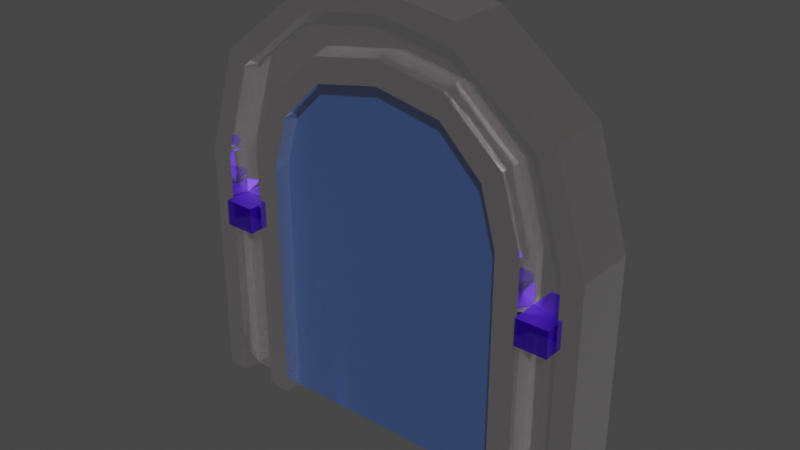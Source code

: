 # Source: Gate.blend  (saved by Blender 3.3.6; exported with 4.5.12 LTS)
import bpy
from mathutils import Matrix  # noqa: F401  (used for matrix-valued properties, if any)

bpy.ops.wm.read_factory_settings(use_empty=True)
scene = bpy.context.scene
scene.name = 'Scene'

# ---- collections
col_collection = bpy.data.collections.new('Collection'); scene.collection.children.link(col_collection)

# ---- materials (node trees are filled in below, after node groups)
mat_material = bpy.data.materials.new('Material')
mat_material.alpha_threshold = 0.0
mat_material.use_transparent_shadow = False
mat_material.roughness = 0.5
mat_material.line_color = (0.0, 0.0, 0.0, 1.0)
mat_material_001 = bpy.data.materials.new('Material.001')
mat_material_001.use_transparent_shadow = False
mat_material_002 = bpy.data.materials.new('Material.002')
mat_material_002.use_transparent_shadow = False
mat_material_003 = bpy.data.materials.new('Material.003')
mat_material_003.use_transparent_shadow = False

# ---- material node trees
mat_material.use_nodes = True; mat_material.node_tree.nodes.clear()
_N = mat_material.node_tree.nodes; _L = mat_material.node_tree.links
n0 = _N.new('ShaderNodeOutputMaterial'); n0.name = 'Material Output'; n0.location = (300, 300)
n1 = _N.new('ShaderNodeBsdfPrincipled'); n1.name = 'Principled BSDF'; n1.location = (10, 300)
n1.distribution = 'GGX'
n1.subsurface_method = 'RANDOM_WALK_SKIN'
n1.inputs[0].default_value = (0.0173, 0.002193, 0.004982, 1.0)
n1.inputs[2].default_value = 0.06995
n1.inputs[3].default_value = 0.0
n1.inputs[13].default_value = 0.3497
n1.inputs[14].default_value = (0.6741, 0.6691, 0.67, 1.0)
n1.inputs[18].default_value = 0.2902
n1.inputs[20].default_value = 0.3046
n1.inputs[24].default_value = 0.1399
n1.inputs[27].default_value = (0.0, 0.0, 0.0, 1.0)
n1.inputs[28].default_value = 1.0
_L.new(n1.outputs[0], n0.inputs[0])
n0.is_active_output = True
mat_material_001.use_nodes = True; mat_material_001.node_tree.nodes.clear()
_N = mat_material_001.node_tree.nodes; _L = mat_material_001.node_tree.links
n0 = _N.new('ShaderNodeBsdfPrincipled'); n0.name = 'Principled BSDF'; n0.location = (10, 300)
n0.distribution = 'GGX'
n0.subsurface_method = 'RANDOM_WALK_SKIN'
n0.inputs[0].default_value = (0.07538, 0.2332, 0.8, 1.0)
n0.inputs[1].default_value = 0.6425
n0.inputs[2].default_value = 0.01813
n0.inputs[3].default_value = 1.45
n0.inputs[4].default_value = 0.4352
n0.inputs[11].default_value = 1.718
n0.inputs[20].default_value = 0.0
n0.inputs[24].default_value = 0.1544
n0.inputs[27].default_value = (0.0, 0.0, 0.0, 1.0)
n1 = _N.new('ShaderNodeOutputMaterial'); n1.name = 'Material Output'; n1.location = (300, 300)
_L.new(n0.outputs[0], n1.inputs[0])
n1.is_active_output = True
mat_material_002.use_nodes = True; mat_material_002.node_tree.nodes.clear()
_N = mat_material_002.node_tree.nodes; _L = mat_material_002.node_tree.links
n0 = _N.new('ShaderNodeBsdfPrincipled'); n0.name = 'Principled BSDF'; n0.location = (10, 300)
n0.distribution = 'GGX'
n0.subsurface_method = 'RANDOM_WALK_SKIN'
n0.inputs[0].default_value = (0.07446, 0.0, 0.8, 1.0)
n0.inputs[1].default_value = 0.8705
n0.inputs[3].default_value = 1.45
n0.inputs[4].default_value = 0.6995
n0.inputs[27].default_value = (0.0, 0.0, 0.0, 1.0)
n0.inputs[28].default_value = 1.0
n1 = _N.new('ShaderNodeOutputMaterial'); n1.name = 'Material Output'; n1.location = (300, 300)
_L.new(n0.outputs[0], n1.inputs[0])
n1.is_active_output = True
mat_material_003.use_nodes = True; mat_material_003.node_tree.nodes.clear()
_N = mat_material_003.node_tree.nodes; _L = mat_material_003.node_tree.links
n0 = _N.new('ShaderNodeBsdfPrincipled'); n0.name = 'Principled BSDF'; n0.location = (10, 300)
n0.distribution = 'GGX'
n0.subsurface_method = 'RANDOM_WALK_SKIN'
n0.inputs[0].default_value = (0.07446, 0.0, 0.8, 1.0)
n0.inputs[1].default_value = 0.8705
n0.inputs[3].default_value = 1.45
n0.inputs[4].default_value = 0.6995
n0.inputs[27].default_value = (0.0, 0.0, 0.0, 1.0)
n0.inputs[28].default_value = 1.0
n1 = _N.new('ShaderNodeOutputMaterial'); n1.name = 'Material Output'; n1.location = (300, 300)
_L.new(n0.outputs[0], n1.inputs[0])
n1.is_active_output = True

# ---- world
world_world = bpy.data.worlds.new('World'); scene.world = world_world
world_world.use_nodes = True; world_world.node_tree.nodes.clear()
_N = world_world.node_tree.nodes; _L = world_world.node_tree.links
n0 = _N.new('ShaderNodeOutputWorld'); n0.name = 'World Output'; n0.location = (300, 300)
n1 = _N.new('ShaderNodeBackground'); n1.name = 'Background'; n1.location = (10, 300)
n1.inputs[0].default_value = (0.05088, 0.05088, 0.05088, 1.0)
_L.new(n1.outputs[0], n0.inputs[0])
n0.is_active_output = True
world_world.color = (0.05088, 0.05088, 0.05088)
world_world.use_sun_shadow = False
world_world.sun_shadow_jitter_overblur = 0.0

# ---- meshes
me_cube = bpy.data.meshes.new('Cube')
me_cube.from_pydata([(-2.978, 0.0, 5.055), (-2.978, 0.0, -0.9143), (-2.978, -0.743, 5.055), (-2.978, -0.743, -0.9143), (-4.978, 0.0, 5.055), (-4.978, 0.0, -0.9143), (-4.978, -0.743, 5.055), (-4.978, -0.743, -0.9143), (-2.598, 0.0, 6.392), (-2.598, -0.743, 6.392), (-4.195, 0.0, 7.596), (-4.195, -0.743, 7.596), (-1.583, 0.0, 7.393), (-1.583, -0.743, 7.393), (-1.897, 0.0, 9.376), (-1.897, -0.743, 9.376), (0.0, 0.0, 7.7), (0.0, -0.743, 7.7), (0.0, 0.0, 9.648), (0.0, -0.743, 9.648), (-4.398, 0.0, -0.9143), (-4.398, -0.3268, 5.055), (-4.398, -0.3268, -0.9143), (-4.398, 0.0, 5.067), (-3.732, -0.3268, 7.247), (-3.732, 0.0, 7.259), (-1.806, -0.3268, 8.8), (-1.806, 0.0, 8.813), (0.0, -0.3268, 9.083), (0.0, 0.0, 9.083), (-3.663, -0.3268, -0.9143), (-3.663, 0.0, 5.067), (-3.145, 0.0, 6.817), (-1.69, 0.0, 8.084), (0.0, 0.0, 8.367), (-3.663, 0.0, -0.9143), (-3.663, -0.3268, 5.055), (-3.145, -0.3268, 6.804), (-1.69, -0.3268, 8.072), (0.0, -0.3268, 8.367), (-4.473, 0.0, -0.9143), (-4.473, -0.7323, 5.055), (-3.791, -0.7323, 7.292), (-1.817, -0.7323, 8.874), (0.0, -0.7323, 9.156), (-4.473, -0.7323, -0.9143), (-4.473, 0.0, 5.066), (-3.791, 0.0, 7.302), (-1.817, 0.0, 8.885), (0.0, 0.0, 9.156), (-3.555, -0.7326, -0.9143), (-3.555, 0.0, 5.065), (-3.059, 0.0, 6.75), (-1.674, 0.0, 7.975), (0.0, 0.0, 8.262), (-3.555, 0.0, -0.9143), (-3.555, -0.7326, 5.055), (-3.059, -0.7326, 6.74), (-1.674, -0.7326, 7.965), (0.0, -0.7326, 8.262), (-2.978, 0.0, 3.937), (-4.978, -0.743, 3.937), (-2.978, -0.743, 3.937), (-4.978, 0.0, 3.937), (-4.398, 0.0, 3.947), (-4.398, -0.3268, 3.937), (-3.663, -0.3268, 3.937), (-3.663, 0.0, 3.947), (-4.473, 0.0, 3.946), (-4.473, -0.7323, 3.937), (-3.555, -0.7326, 3.937), (-3.555, 0.0, 3.946), (-2.978, 0.0, 3.313), (-2.978, -0.743, 3.313), (-4.978, 0.0, 3.313), (-4.398, 0.0, 3.321), (-4.398, -0.3268, 3.313), (-3.663, -0.3268, 3.313), (-3.663, 0.0, 3.321), (-4.473, 0.0, 3.32), (-4.473, -0.7323, 3.313), (-3.555, -0.7326, 3.313), (-3.555, 0.0, 3.32), (-4.978, -0.743, 3.313)], [], [(56, 2, 9, 57), (69, 41, 6, 61), (61, 6, 4, 63), (55, 1, 3, 50), (60, 0, 2, 62), (71, 51, 0, 60), (47, 10, 14, 48), (4, 6, 11, 10), (2, 0, 8, 9), (46, 4, 10, 47), (14, 15, 19, 18), (9, 8, 12, 13), (10, 11, 15, 14), (57, 9, 13, 58), (49, 18, 19, 44), (58, 13, 17, 59), (48, 14, 18, 49), (13, 12, 16, 17), (33, 27, 29, 34), (43, 26, 28, 44), (34, 29, 28, 39), (42, 24, 26, 43), (31, 23, 25, 32), (32, 25, 27, 33), (68, 46, 23, 64), (40, 20, 22, 45), (66, 36, 21, 65), (41, 21, 24, 42), (70, 56, 36, 66), (52, 32, 33, 53), (51, 31, 32, 52), (54, 34, 39, 59), (53, 33, 34, 54), (26, 38, 39, 28), (24, 37, 38, 26), (64, 23, 31, 67), (20, 35, 30, 22), (21, 36, 37, 24), (6, 41, 42, 11), (5, 40, 45, 7), (63, 4, 46, 68), (11, 42, 43, 15), (15, 43, 44, 19), (27, 48, 49, 29), (29, 49, 44, 28), (23, 46, 47, 25), (25, 47, 48, 27), (65, 21, 41, 69), (12, 53, 54, 16), (16, 54, 59, 17), (0, 51, 52, 8), (8, 52, 53, 12), (62, 2, 56, 70), (38, 58, 59, 39), (37, 57, 58, 38), (67, 31, 51, 71), (35, 55, 50, 30), (36, 56, 57, 37), (78, 67, 71, 82), (73, 62, 70, 81), (76, 65, 69, 80), (74, 63, 68, 79), (67, 70, 65, 64), (81, 70, 66, 77), (77, 66, 67, 78), (79, 68, 64, 75), (82, 71, 60, 72), (72, 60, 62, 73), (83, 61, 63, 74), (80, 69, 61, 83), (45, 80, 83, 7), (7, 83, 74, 5), (1, 72, 73, 3), (55, 82, 72, 1), (40, 79, 75, 20), (30, 77, 76, 22), (50, 81, 77, 30), (20, 75, 78, 35), (5, 74, 79, 40), (22, 76, 80, 45), (3, 73, 81, 50), (35, 78, 82, 55), (75, 64, 65, 76), (77, 78, 75, 76)])
_uv = me_cube.uv_layers.new(name='UVMap')
_uv.uv.foreach_set('vector', [0.625, 0.8221, 0.625, 0.75, 0.625, 0.75, 0.625, 0.8221, 0.5782, 0.9368, 0.625, 0.9368, 0.625, 1.0, 0.5782, 1.0, 0.5782, 0.0, 0.625, 0.0, 0.625, 0.25, 0.5782, 0.25, 0.3029, 0.5, 0.375, 0.5, 0.375, 0.75, 0.3029, 0.75, 0.5782, 0.5, 0.625, 0.5, 0.625, 0.75, 0.5782, 0.75, 0.5782, 0.4279, 0.625, 0.4279, 0.625, 0.5, 0.5782, 0.5, 0.625, 0.3132, 0.625, 0.25, 0.625, 0.25, 0.625, 0.3132, 0.625, 0.25, 0.625, 0.0, 0.625, 0.0, 0.625, 0.25, 0.625, 0.75, 0.625, 0.5, 0.625, 0.5, 0.625, 0.75, 0.625, 0.3132, 0.625, 0.25, 0.625, 0.25, 0.625, 0.3132, 0.625, 0.25, 0.625, 0.0, 0.625, 0.0, 0.625, 0.25, 0.625, 0.75, 0.625, 0.5, 0.625, 0.5, 0.625, 0.75, 0.625, 0.25, 0.625, 0.0, 0.625, 0.0, 0.625, 0.25, 0.625, 0.8221, 0.625, 0.75, 0.625, 0.75, 0.625, 0.8221, 0.8118, 0.5, 0.875, 0.5, 0.875, 0.75, 0.8118, 0.75, 0.625, 0.8221, 0.625, 0.75, 0.625, 0.75, 0.625, 0.8221, 0.625, 0.3132, 0.625, 0.25, 0.625, 0.25, 0.625, 0.3132, 0.625, 0.75, 0.625, 0.5, 0.625, 0.5, 0.625, 0.75, 0.625, 0.4144, 0.625, 0.3225, 0.625, 0.3225, 0.625, 0.4144, 0.625, 0.9368, 0.625, 0.9275, 0.625, 0.9275, 0.625, 0.9368, 0.7106, 0.5, 0.8025, 0.5, 0.8025, 0.75, 0.7106, 0.75, 0.625, 0.9368, 0.625, 0.9275, 0.625, 0.9275, 0.625, 0.9368, 0.625, 0.4144, 0.625, 0.3225, 0.625, 0.3225, 0.625, 0.4144, 0.625, 0.4144, 0.625, 0.3225, 0.625, 0.3225, 0.625, 0.4144, 0.5782, 0.3132, 0.625, 0.3132, 0.625, 0.3225, 0.5782, 0.3225, 0.1882, 0.5, 0.1975, 0.5, 0.1975, 0.75, 0.1882, 0.75, 0.5782, 0.8356, 0.625, 0.8356, 0.625, 0.9275, 0.5782, 0.9275, 0.625, 0.9368, 0.625, 0.9275, 0.625, 0.9275, 0.625, 0.9368, 0.5782, 0.8221, 0.625, 0.8221, 0.625, 0.8356, 0.5782, 0.8356, 0.625, 0.4279, 0.625, 0.4144, 0.625, 0.4144, 0.625, 0.4279, 0.625, 0.4279, 0.625, 0.4144, 0.625, 0.4144, 0.625, 0.4279, 0.6971, 0.5, 0.7106, 0.5, 0.7106, 0.75, 0.6971, 0.75, 0.625, 0.4279, 0.625, 0.4144, 0.625, 0.4144, 0.625, 0.4279, 0.625, 0.9275, 0.625, 0.8356, 0.625, 0.8356, 0.625, 0.9275, 0.625, 0.9275, 0.625, 0.8356, 0.625, 0.8356, 0.625, 0.9275, 0.5782, 0.3225, 0.625, 0.3225, 0.625, 0.4144, 0.5782, 0.4144, 0.1975, 0.5, 0.2894, 0.5, 0.2894, 0.75, 0.1975, 0.75, 0.625, 0.9275, 0.625, 0.8356, 0.625, 0.8356, 0.625, 0.9275, 0.625, 1.0, 0.625, 0.9368, 0.625, 0.9368, 0.625, 1.0, 0.125, 0.5, 0.1882, 0.5, 0.1882, 0.75, 0.125, 0.75, 0.5782, 0.25, 0.625, 0.25, 0.625, 0.3132, 0.5782, 0.3132, 0.625, 1.0, 0.625, 0.9368, 0.625, 0.9368, 0.625, 1.0, 0.625, 1.0, 0.625, 0.9368, 0.625, 0.9368, 0.625, 1.0, 0.625, 0.3225, 0.625, 0.3132, 0.625, 0.3132, 0.625, 0.3225, 0.8025, 0.5, 0.8118, 0.5, 0.8118, 0.75, 0.8025, 0.75, 0.625, 0.3225, 0.625, 0.3132, 0.625, 0.3132, 0.625, 0.3225, 0.625, 0.3225, 0.625, 0.3132, 0.625, 0.3132, 0.625, 0.3225, 0.5782, 0.9275, 0.625, 0.9275, 0.625, 0.9368, 0.5782, 0.9368, 0.625, 0.5, 0.625, 0.4279, 0.625, 0.4279, 0.625, 0.5, 0.625, 0.5, 0.6971, 0.5, 0.6971, 0.75, 0.625, 0.75, 0.625, 0.5, 0.625, 0.4279, 0.625, 0.4279, 0.625, 0.5, 0.625, 0.5, 0.625, 0.4279, 0.625, 0.4279, 0.625, 0.5, 0.5782, 0.75, 0.625, 0.75, 0.625, 0.8221, 0.5782, 0.8221, 0.625, 0.8356, 0.625, 0.8221, 0.625, 0.8221, 0.625, 0.8356, 0.625, 0.8356, 0.625, 0.8221, 0.625, 0.8221, 0.625, 0.8356, 0.5782, 0.4144, 0.625, 0.4144, 0.625, 0.4279, 0.5782, 0.4279, 0.2894, 0.5, 0.3029, 0.5, 0.3029, 0.75, 0.2894, 0.75, 0.625, 0.8356, 0.625, 0.8221, 0.625, 0.8221, 0.625, 0.8356, 0.552, 0.4144, 0.5782, 0.4144, 0.5782, 0.4279, 0.552, 0.4279, 0.552, 0.75, 0.5782, 0.75, 0.5782, 0.8221, 0.552, 0.8221, 0.552, 0.9275, 0.5782, 0.9275, 0.5782, 0.9368, 0.552, 0.9368, 0.552, 0.25, 0.5782, 0.25, 0.5782, 0.3132, 0.552, 0.3132, 0.5782, 0.4144, 0.0, 0.0, 0.0, 0.0, 0.5782, 0.3225, 0.552, 0.8221, 0.5782, 0.8221, 0.5782, 0.8356, 0.552, 0.8356, 0.552, 0.8356, 0.5782, 0.8356, 0.5782, 0.4144, 0.552, 0.4144, 0.552, 0.3132, 0.5782, 0.3132, 0.5782, 0.3225, 0.552, 0.3225, 0.552, 0.4279, 0.5782, 0.4279, 0.5782, 0.5, 0.552, 0.5, 0.552, 0.5, 0.5782, 0.5, 0.5782, 0.75, 0.552, 0.75, 0.552, 0.0, 0.5782, 0.0, 0.5782, 0.25, 0.552, 0.25, 0.552, 0.9368, 0.5782, 0.9368, 0.5782, 1.0, 0.552, 1.0, 0.375, 0.9368, 0.552, 0.9368, 0.552, 1.0, 0.375, 1.0, 0.375, 0.0, 0.552, 0.0, 0.552, 0.25, 0.375, 0.25, 0.375, 0.5, 0.552, 0.5, 0.552, 0.75, 0.375, 0.75, 0.375, 0.4279, 0.552, 0.4279, 0.552, 0.5, 0.375, 0.5, 0.375, 0.3132, 0.552, 0.3132, 0.552, 0.3225, 0.375, 0.3225, 0.375, 0.8356, 0.552, 0.8356, 0.552, 0.9275, 0.375, 0.9275, 0.375, 0.8221, 0.552, 0.8221, 0.552, 0.8356, 0.375, 0.8356, 0.375, 0.3225, 0.552, 0.3225, 0.552, 0.4144, 0.375, 0.4144, 0.375, 0.25, 0.552, 0.25, 0.552, 0.3132, 0.375, 0.3132, 0.375, 0.9275, 0.552, 0.9275, 0.552, 0.9368, 0.375, 0.9368, 0.375, 0.75, 0.552, 0.75, 0.552, 0.8221, 0.375, 0.8221, 0.375, 0.4144, 0.552, 0.4144, 0.552, 0.4279, 0.375, 0.4279, 0.552, 0.3225, 0.5782, 0.3225, 0.5782, 0.9275, 0.552, 0.9275, 0.552, 0.8356, 0.552, 0.4144, 0.552, 0.3225, 0.552, 0.9275])
me_cube.materials.append(mat_material)
me_cube.use_mirror_vertex_groups = False
me_cube.update()
me_cube_001 = bpy.data.meshes.new('Cube.001')
me_cube_001.from_pydata([(-0.3286, -0.3286, -0.9162), (-0.2919, -0.3286, 7.979), (-0.3286, 0.3286, -0.9162), (-0.2919, 0.3286, 7.979), (0.3286, -0.3286, -0.9162), (0.3653, -0.3286, 7.979), (0.3286, 0.3286, -0.9162), (0.3653, 0.3286, 7.979), (1.944, -0.3286, -0.9162), (2.116, -0.3286, 7.428), (1.944, 0.3286, -0.9162), (2.116, 0.3286, 7.428), (3.28, -0.3286, -0.8963), (3.133, -0.3286, 5.489), (3.28, 0.3286, -0.8963), (3.133, 0.3286, 5.489), (-1.969, -0.3286, -0.9162), (-2.079, -0.3286, 7.33), (-1.969, 0.3286, -0.9162), (-2.079, 0.3286, 7.33), (-3.327, -0.3286, -0.9181), (-3.143, -0.3286, 5.615), (-3.327, 0.3286, -0.9181), (-3.143, 0.3286, 5.615)], [], [(3, 2, 18, 19), (2, 3, 7, 6), (7, 5, 9, 11), (4, 5, 1, 0), (2, 6, 4, 0), (7, 3, 1, 5), (11, 9, 13, 15), (6, 7, 11, 10), (5, 4, 8, 9), (4, 6, 10, 8), (14, 15, 13, 12), (10, 11, 15, 14), (9, 8, 12, 13), (8, 10, 14, 12), (17, 19, 23, 21), (0, 1, 17, 16), (1, 3, 19, 17), (2, 0, 16, 18), (20, 21, 23, 22), (18, 16, 20, 22), (19, 18, 22, 23), (16, 17, 21, 20)])
_uv = me_cube_001.uv_layers.new(name='UVMap')
_uv.uv.foreach_set('vector', [0.625, 0.25, 0.375, 0.25, 0.375, 0.25, 0.625, 0.25, 0.375, 0.25, 0.625, 0.25, 0.625, 0.5, 0.375, 0.5, 0.625, 0.5, 0.625, 0.75, 0.625, 0.75, 0.625, 0.5, 0.375, 0.75, 0.625, 0.75, 0.625, 1.0, 0.375, 1.0, 0.125, 0.5, 0.375, 0.5, 0.375, 0.75, 0.125, 0.75, 0.625, 0.5, 0.875, 0.5, 0.875, 0.75, 0.625, 0.75, 0.625, 0.5, 0.625, 0.75, 0.625, 0.75, 0.625, 0.5, 0.375, 0.5, 0.625, 0.5, 0.625, 0.5, 0.375, 0.5, 0.625, 0.75, 0.375, 0.75, 0.375, 0.75, 0.625, 0.75, 0.375, 0.75, 0.375, 0.5, 0.375, 0.5, 0.375, 0.75, 0.375, 0.5, 0.625, 0.5, 0.625, 0.75, 0.375, 0.75, 0.375, 0.5, 0.625, 0.5, 0.625, 0.5, 0.375, 0.5, 0.625, 0.75, 0.375, 0.75, 0.375, 0.75, 0.625, 0.75, 0.375, 0.75, 0.375, 0.5, 0.375, 0.5, 0.375, 0.75, 0.875, 0.75, 0.875, 0.5, 0.875, 0.5, 0.875, 0.75, 0.375, 1.0, 0.625, 1.0, 0.625, 1.0, 0.375, 1.0, 0.875, 0.75, 0.875, 0.5, 0.875, 0.5, 0.875, 0.75, 0.125, 0.5, 0.125, 0.75, 0.125, 0.75, 0.125, 0.5, 0.375, 0.0, 0.625, 0.0, 0.625, 0.25, 0.375, 0.25, 0.125, 0.5, 0.125, 0.75, 0.125, 0.75, 0.125, 0.5, 0.625, 0.25, 0.375, 0.25, 0.375, 0.25, 0.625, 0.25, 0.375, 1.0, 0.625, 1.0, 0.625, 1.0, 0.375, 1.0])
me_cube_001.materials.append(mat_material_001)
me_cube_001.update()
me_cube_002 = bpy.data.meshes.new('Cube.002')
me_cube_002.from_pydata([(-0.4192, -0.967, -0.2307), (-0.4192, -0.967, 0.3987), (-0.4192, 0.967, -0.2307), (-0.4192, 0.967, 0.3987), (0.3413, -0.967, -0.2307), (0.3413, -0.967, 0.3987), (0.3413, 0.967, -0.2307), (0.3413, 0.967, 0.3987)], [], [(0, 1, 3, 2), (2, 3, 7, 6), (6, 7, 5, 4), (4, 5, 1, 0), (2, 6, 4, 0), (7, 3, 1, 5)])
_uv = me_cube_002.uv_layers.new(name='UVMap')
_uv.uv.foreach_set('vector', [0.375, 0.0, 0.625, 0.0, 0.625, 0.25, 0.375, 0.25, 0.375, 0.25, 0.625, 0.25, 0.625, 0.5, 0.375, 0.5, 0.375, 0.5, 0.625, 0.5, 0.625, 0.75, 0.375, 0.75, 0.375, 0.75, 0.625, 0.75, 0.625, 1.0, 0.375, 1.0, 0.125, 0.5, 0.375, 0.5, 0.375, 0.75, 0.125, 0.75, 0.625, 0.5, 0.875, 0.5, 0.875, 0.75, 0.625, 0.75])
me_cube_002.materials.append(mat_material_002)
me_cube_002.update()
me_cube_003 = bpy.data.meshes.new('Cube.003')
me_cube_003.from_pydata([(-0.4192, -0.967, -0.2307), (-0.4192, -0.967, 0.3987), (-0.4192, 0.967, -0.2307), (-0.4192, 0.967, 0.3987), (0.3413, -0.967, -0.2307), (0.3413, -0.967, 0.3987), (0.3413, 0.967, -0.2307), (0.3413, 0.967, 0.3987)], [], [(0, 1, 3, 2), (2, 3, 7, 6), (6, 7, 5, 4), (4, 5, 1, 0), (2, 6, 4, 0), (7, 3, 1, 5)])
_uv = me_cube_003.uv_layers.new(name='UVMap')
_uv.uv.foreach_set('vector', [0.375, 0.0, 0.625, 0.0, 0.625, 0.25, 0.375, 0.25, 0.375, 0.25, 0.625, 0.25, 0.625, 0.5, 0.375, 0.5, 0.375, 0.5, 0.625, 0.5, 0.625, 0.75, 0.375, 0.75, 0.375, 0.75, 0.625, 0.75, 0.625, 1.0, 0.375, 1.0, 0.125, 0.5, 0.375, 0.5, 0.375, 0.75, 0.125, 0.75, 0.625, 0.5, 0.875, 0.5, 0.875, 0.75, 0.625, 0.75])
me_cube_003.materials.append(mat_material_003)
me_cube_003.update()

# ---- objects
ob_arch = bpy.data.objects.new('Arch', me_cube)
ob_portal = bpy.data.objects.new('Portal', me_cube_001)
ob_key1 = bpy.data.objects.new('Key1', me_cube_002)
ob_key2 = bpy.data.objects.new('Key2', me_cube_003)

# ---- transforms, parenting, visibility, modifiers, constraints
ob_arch.location = (0.0, 0.0, 0.0)
ob_arch.lock_rotations_4d = False
ob_arch.empty_display_type = 'ARROWS'
ob_arch.lineart.crease_threshold = 0.0
_m = ob_arch.modifiers.new('Mirror', 'MIRROR')
_m.use_axis = (True, True, False)
ob_portal.location = (0.0, 0.0, 0.0)
ob_key1.location = (4.078, 0.0, 3.551)
ob_key2.location = (-3.992, 0.0, 3.551)

# ---- collection membership
col_collection.objects.link(ob_arch)
col_collection.objects.link(ob_portal)
col_collection.objects.link(ob_key1)
col_collection.objects.link(ob_key2)

# ---- scene / render settings (as saved in the file)
scene.frame_start = 1; scene.frame_end = 250; scene.frame_set(1)
scene.render.engine = 'BLENDER_EEVEE_NEXT'
scene.cycles.sampling_pattern = 'TABULATED_SOBOL'
scene.cycles.use_light_tree = False
scene.view_settings.view_transform = 'Filmic'
bpy.context.view_layer.update()

# ---- added for rendering (the .blend has no active camera and no usable light): camera, sun
cam_auto = bpy.data.cameras.new('AutoCamera')
cam_auto.lens = 50.0
cam_auto.sensor_width = 36.0
cam_auto.clip_end = 1000.0
ob_auto_camera = bpy.data.objects.new('AutoCamera', cam_auto)
scene.collection.objects.link(ob_auto_camera)
ob_auto_camera.location = (13.551, -16.2612, 15.2057)
ob_auto_camera.rotation_euler = (1.09748, -7.21219e-08, 0.694738)
scene.camera = ob_auto_camera
light_auto_sun = bpy.data.lights.new('AutoSun', 'SUN')
light_auto_sun.energy = 3.0
light_auto_sun.angle = 0.0523599
ob_auto_sun = bpy.data.objects.new('AutoSun', light_auto_sun)
scene.collection.objects.link(ob_auto_sun)
ob_auto_sun.rotation_euler = (0.872665, 0.174533, 0.523599)
bpy.context.view_layer.update()
